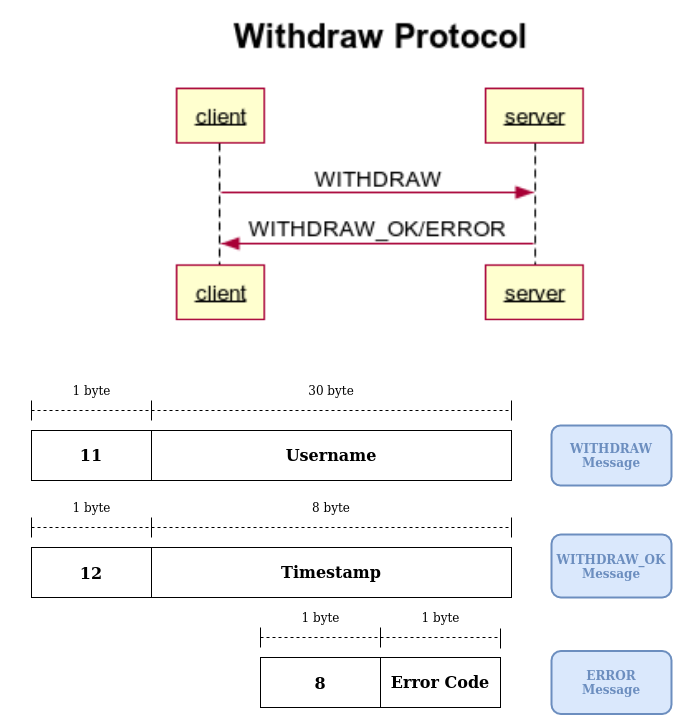

The diagram above was exported from draw.io. Its source (the exported page's mxGraphModel, read from the mxfile embedded in the PNG):
<mxGraphModel dx="1082" dy="1936" grid="1" gridSize="10" guides="1" tooltips="1" connect="1" arrows="1" fold="1" page="1" pageScale="1" pageWidth="827" pageHeight="1169" math="0" shadow="0">
  <root>
    <mxCell id="0" />
    <mxCell id="1" parent="0" />
    <mxCell id="vp2zj19cgQUqpYTVeJrr-99" value="" style="shape=image;verticalLabelPosition=bottom;labelBackgroundColor=#ffffff;verticalAlign=top;aspect=fixed;imageAspect=0;image=data:image/png,(base64 omitted: 13780 chars);" vertex="1" parent="1">
      <mxGeometry x="280" y="-10" width="456" height="360.17" as="geometry" />
    </mxCell>
    <mxCell id="vp2zj19cgQUqpYTVeJrr-7" value="1 byte" style="text;html=1;align=center;verticalAlign=middle;resizable=0;points=[];autosize=1;" vertex="1" parent="1">
      <mxGeometry x="195" y="370" width="50" height="20" as="geometry" />
    </mxCell>
    <mxCell id="vp2zj19cgQUqpYTVeJrr-8" value="" style="endArrow=none;dashed=1;html=1;" edge="1" parent="1">
      <mxGeometry width="50" height="50" relative="1" as="geometry">
        <mxPoint x="160" y="400" as="sourcePoint" />
        <mxPoint x="640" y="400" as="targetPoint" />
      </mxGeometry>
    </mxCell>
    <mxCell id="vp2zj19cgQUqpYTVeJrr-9" value="" style="endArrow=none;html=1;" edge="1" parent="1">
      <mxGeometry width="50" height="50" relative="1" as="geometry">
        <mxPoint x="160" y="410" as="sourcePoint" />
        <mxPoint x="160" y="390" as="targetPoint" />
      </mxGeometry>
    </mxCell>
    <mxCell id="vp2zj19cgQUqpYTVeJrr-10" value="" style="endArrow=none;html=1;" edge="1" parent="1">
      <mxGeometry width="50" height="50" relative="1" as="geometry">
        <mxPoint x="640" y="410" as="sourcePoint" />
        <mxPoint x="640" y="390" as="targetPoint" />
      </mxGeometry>
    </mxCell>
    <mxCell id="vp2zj19cgQUqpYTVeJrr-11" value="" style="endArrow=none;html=1;" edge="1" parent="1">
      <mxGeometry width="50" height="50" relative="1" as="geometry">
        <mxPoint x="280" y="410" as="sourcePoint" />
        <mxPoint x="280" y="390" as="targetPoint" />
      </mxGeometry>
    </mxCell>
    <mxCell id="vp2zj19cgQUqpYTVeJrr-12" value="30 byte" style="text;html=1;strokeColor=none;fillColor=none;align=center;verticalAlign=middle;whiteSpace=wrap;rounded=0;" vertex="1" parent="1">
      <mxGeometry x="427" y="370" width="66" height="20" as="geometry" />
    </mxCell>
    <mxCell id="vp2zj19cgQUqpYTVeJrr-14" value="&lt;font color=&quot;#6C8EBF&quot;&gt;&lt;b&gt;WITHDRAW&lt;/b&gt;&lt;/font&gt;&lt;div&gt;&lt;font color=&quot;#6C8EBF&quot;&gt;&lt;b&gt;Message&lt;br&gt;&lt;/b&gt;&lt;/font&gt;&lt;/div&gt;" style="rounded=1;whiteSpace=wrap;html=1;fillColor=#dae8fc;strokeColor=#6c8ebf;strokeWidth=2;" vertex="1" parent="1">
      <mxGeometry x="680" y="415" width="120" height="60" as="geometry" />
    </mxCell>
    <mxCell id="vp2zj19cgQUqpYTVeJrr-37" value="" style="rounded=0;whiteSpace=wrap;html=1;strokeWidth=2;strokeColor=none;" vertex="1" parent="1">
      <mxGeometry x="130" y="310" width="690" height="60" as="geometry" />
    </mxCell>
    <mxCell id="vp2zj19cgQUqpYTVeJrr-44" value="&lt;font style=&quot;font-size: 16px&quot;&gt;&lt;b&gt;11&lt;/b&gt;&lt;/font&gt;" style="rounded=0;whiteSpace=wrap;html=1;" vertex="1" parent="1">
      <mxGeometry x="160" y="420" width="120" height="50" as="geometry" />
    </mxCell>
    <mxCell id="vp2zj19cgQUqpYTVeJrr-45" value="&lt;font style=&quot;font-size: 16px&quot;&gt;&lt;b&gt;Username&lt;/b&gt;&lt;/font&gt;" style="rounded=0;whiteSpace=wrap;html=1;" vertex="1" parent="1">
      <mxGeometry x="280" y="420" width="360" height="50" as="geometry" />
    </mxCell>
    <mxCell id="vp2zj19cgQUqpYTVeJrr-54" value="1 byte" style="text;html=1;align=center;verticalAlign=middle;resizable=0;points=[];autosize=1;" vertex="1" parent="1">
      <mxGeometry x="195" y="487" width="50" height="20" as="geometry" />
    </mxCell>
    <mxCell id="vp2zj19cgQUqpYTVeJrr-55" value="" style="endArrow=none;dashed=1;html=1;" edge="1" parent="1">
      <mxGeometry width="50" height="50" relative="1" as="geometry">
        <mxPoint x="160" y="517" as="sourcePoint" />
        <mxPoint x="640" y="517" as="targetPoint" />
      </mxGeometry>
    </mxCell>
    <mxCell id="vp2zj19cgQUqpYTVeJrr-56" value="" style="endArrow=none;html=1;" edge="1" parent="1">
      <mxGeometry width="50" height="50" relative="1" as="geometry">
        <mxPoint x="160" y="527" as="sourcePoint" />
        <mxPoint x="160" y="507" as="targetPoint" />
      </mxGeometry>
    </mxCell>
    <mxCell id="vp2zj19cgQUqpYTVeJrr-57" value="" style="endArrow=none;html=1;" edge="1" parent="1">
      <mxGeometry width="50" height="50" relative="1" as="geometry">
        <mxPoint x="640" y="527" as="sourcePoint" />
        <mxPoint x="640" y="507" as="targetPoint" />
      </mxGeometry>
    </mxCell>
    <mxCell id="vp2zj19cgQUqpYTVeJrr-58" value="" style="endArrow=none;html=1;" edge="1" parent="1">
      <mxGeometry width="50" height="50" relative="1" as="geometry">
        <mxPoint x="280" y="527" as="sourcePoint" />
        <mxPoint x="280" y="507" as="targetPoint" />
      </mxGeometry>
    </mxCell>
    <mxCell id="vp2zj19cgQUqpYTVeJrr-59" value="8 byte" style="text;html=1;strokeColor=none;fillColor=none;align=center;verticalAlign=middle;whiteSpace=wrap;rounded=0;" vertex="1" parent="1">
      <mxGeometry x="412" y="487" width="96" height="20" as="geometry" />
    </mxCell>
    <mxCell id="vp2zj19cgQUqpYTVeJrr-60" value="&lt;div&gt;&lt;font color=&quot;#6C8EBF&quot;&gt;&lt;b&gt;WITHDRAW_OK&lt;br&gt;&lt;/b&gt;&lt;/font&gt;&lt;/div&gt;&lt;div&gt;&lt;font color=&quot;#6C8EBF&quot;&gt;&lt;b&gt;Message&lt;br&gt;&lt;/b&gt;&lt;/font&gt;&lt;/div&gt;" style="rounded=1;whiteSpace=wrap;html=1;fillColor=#dae8fc;strokeColor=#6c8ebf;strokeWidth=2;" vertex="1" parent="1">
      <mxGeometry x="680" y="524" width="120" height="63" as="geometry" />
    </mxCell>
    <mxCell id="vp2zj19cgQUqpYTVeJrr-62" value="&lt;b&gt;&lt;font style=&quot;font-size: 16px&quot;&gt;12&lt;/font&gt;&lt;/b&gt;" style="rounded=0;whiteSpace=wrap;html=1;" vertex="1" parent="1">
      <mxGeometry x="160" y="537" width="120" height="50" as="geometry" />
    </mxCell>
    <mxCell id="vp2zj19cgQUqpYTVeJrr-63" value="&lt;font style=&quot;font-size: 16px&quot;&gt;&lt;b&gt;Timestamp&lt;/b&gt;&lt;/font&gt;" style="rounded=0;whiteSpace=wrap;html=1;" vertex="1" parent="1">
      <mxGeometry x="280" y="537" width="360" height="50" as="geometry" />
    </mxCell>
    <mxCell id="vp2zj19cgQUqpYTVeJrr-72" value="1 byte" style="text;html=1;align=center;verticalAlign=middle;resizable=0;points=[];autosize=1;" vertex="1" parent="1">
      <mxGeometry x="424" y="597" width="50" height="20" as="geometry" />
    </mxCell>
    <mxCell id="vp2zj19cgQUqpYTVeJrr-73" value="" style="endArrow=none;dashed=1;html=1;" edge="1" parent="1">
      <mxGeometry width="50" height="50" relative="1" as="geometry">
        <mxPoint x="389" y="627" as="sourcePoint" />
        <mxPoint x="629" y="627" as="targetPoint" />
      </mxGeometry>
    </mxCell>
    <mxCell id="vp2zj19cgQUqpYTVeJrr-74" value="" style="endArrow=none;html=1;" edge="1" parent="1">
      <mxGeometry width="50" height="50" relative="1" as="geometry">
        <mxPoint x="389" y="637" as="sourcePoint" />
        <mxPoint x="389" y="617" as="targetPoint" />
      </mxGeometry>
    </mxCell>
    <mxCell id="vp2zj19cgQUqpYTVeJrr-76" value="" style="endArrow=none;html=1;" edge="1" parent="1">
      <mxGeometry width="50" height="50" relative="1" as="geometry">
        <mxPoint x="509" y="637" as="sourcePoint" />
        <mxPoint x="509" y="617" as="targetPoint" />
      </mxGeometry>
    </mxCell>
    <mxCell id="vp2zj19cgQUqpYTVeJrr-80" value="&lt;b&gt;&lt;font style=&quot;font-size: 16px&quot;&gt;8&lt;/font&gt;&lt;/b&gt;" style="rounded=0;whiteSpace=wrap;html=1;" vertex="1" parent="1">
      <mxGeometry x="389" y="647" width="120" height="50" as="geometry" />
    </mxCell>
    <mxCell id="vp2zj19cgQUqpYTVeJrr-86" value="&lt;font style=&quot;font-size: 16px&quot;&gt;&lt;b&gt;Error Code&lt;/b&gt;&lt;/font&gt;" style="rounded=0;whiteSpace=wrap;html=1;" vertex="1" parent="1">
      <mxGeometry x="509" y="647" width="120" height="50" as="geometry" />
    </mxCell>
    <mxCell id="vp2zj19cgQUqpYTVeJrr-88" value="&lt;font color=&quot;#6C8EBF&quot;&gt;&lt;b&gt;ERROR&lt;/b&gt;&lt;/font&gt;&lt;div&gt;&lt;font color=&quot;#6C8EBF&quot;&gt;&lt;b&gt;Message&lt;br&gt;&lt;/b&gt;&lt;/font&gt;&lt;/div&gt;" style="rounded=1;whiteSpace=wrap;html=1;fillColor=#dae8fc;strokeColor=#6c8ebf;strokeWidth=2;" vertex="1" parent="1">
      <mxGeometry x="680" y="640.5" width="120" height="63" as="geometry" />
    </mxCell>
    <mxCell id="vp2zj19cgQUqpYTVeJrr-89" value="" style="endArrow=none;html=1;" edge="1" parent="1">
      <mxGeometry width="50" height="50" relative="1" as="geometry">
        <mxPoint x="629" y="638" as="sourcePoint" />
        <mxPoint x="629" y="618" as="targetPoint" />
      </mxGeometry>
    </mxCell>
    <mxCell id="vp2zj19cgQUqpYTVeJrr-90" value="1 byte" style="text;html=1;align=center;verticalAlign=middle;resizable=0;points=[];autosize=1;" vertex="1" parent="1">
      <mxGeometry x="544" y="597" width="50" height="20" as="geometry" />
    </mxCell>
  </root>
</mxGraphModel>